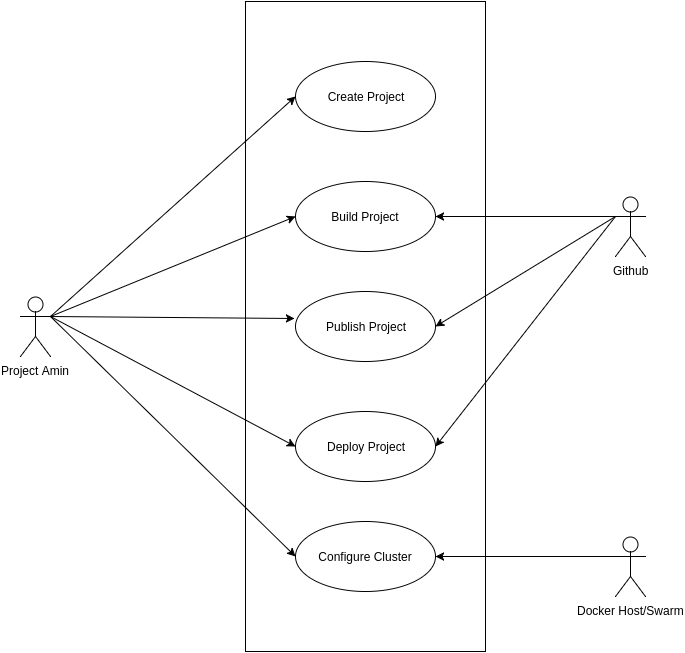

The diagram above was exported from draw.io. Its source (the exported page's mxGraphModel, read from the mxfile embedded in the PNG):
<mxGraphModel dx="892" dy="899" grid="1" gridSize="10" guides="1" tooltips="1" connect="1" arrows="1" fold="1" page="1" pageScale="1" pageWidth="850" pageHeight="1100" background="#ffffff" math="0" shadow="0">
  <root>
    <mxCell id="0" />
    <mxCell id="1" parent="0" />
    <mxCell id="3" value="" style="whiteSpace=wrap;html=1;" parent="1" vertex="1">
      <mxGeometry x="320" y="130" width="240" height="650" as="geometry" />
    </mxCell>
    <mxCell id="8" value="Create Project" style="ellipse;whiteSpace=wrap;html=1;" parent="1" vertex="1">
      <mxGeometry x="370" y="190" width="140" height="70" as="geometry" />
    </mxCell>
    <mxCell id="10" value="Build Project" style="ellipse;whiteSpace=wrap;html=1;" parent="1" vertex="1">
      <mxGeometry x="370" y="310" width="140" height="70" as="geometry" />
    </mxCell>
    <mxCell id="11" value="Configure Cluster" style="ellipse;whiteSpace=wrap;html=1;" parent="1" vertex="1">
      <mxGeometry x="370" y="650" width="140" height="70" as="geometry" />
    </mxCell>
    <mxCell id="12" value="Publish Project" style="ellipse;whiteSpace=wrap;html=1;" parent="1" vertex="1">
      <mxGeometry x="370" y="420" width="140" height="70" as="geometry" />
    </mxCell>
    <mxCell id="13" value="Deploy Project" style="ellipse;whiteSpace=wrap;html=1;" parent="1" vertex="1">
      <mxGeometry x="370" y="540" width="140" height="70" as="geometry" />
    </mxCell>
    <mxCell id="18" style="edgeStyle=none;rounded=0;html=1;entryX=0;entryY=0.5;jettySize=auto;orthogonalLoop=1;exitX=1;exitY=0.3333333333333333;exitPerimeter=0;" parent="1" source="15" target="8" edge="1">
      <mxGeometry relative="1" as="geometry">
        <mxPoint x="130" y="380" as="sourcePoint" />
      </mxGeometry>
    </mxCell>
    <mxCell id="20" value="" style="edgeStyle=none;rounded=0;html=1;jettySize=auto;orthogonalLoop=1;entryX=0;entryY=0.5;exitX=1;exitY=0.3333333333333333;exitPerimeter=0;" parent="1" source="15" target="10" edge="1">
      <mxGeometry relative="1" as="geometry">
        <mxPoint x="220" y="375" as="targetPoint" />
      </mxGeometry>
    </mxCell>
    <mxCell id="29" value="" style="edgeStyle=none;rounded=0;html=1;jettySize=auto;orthogonalLoop=1;entryX=-0.007;entryY=0.386;entryPerimeter=0;exitX=1;exitY=0.3333333333333333;exitPerimeter=0;" parent="1" source="15" target="12" edge="1">
      <mxGeometry relative="1" as="geometry">
        <mxPoint x="220" y="375" as="targetPoint" />
      </mxGeometry>
    </mxCell>
    <mxCell id="15" value="Project Amin" style="shape=umlActor;verticalLabelPosition=bottom;labelBackgroundColor=#ffffff;verticalAlign=top;html=1;" parent="1" vertex="1">
      <mxGeometry x="95" y="425" width="30" height="60" as="geometry" />
    </mxCell>
    <mxCell id="31" value="" style="endArrow=classic;html=1;entryX=0;entryY=0.5;exitX=1;exitY=0.3333333333333333;exitPerimeter=0;" parent="1" source="15" target="13" edge="1">
      <mxGeometry width="50" height="50" relative="1" as="geometry">
        <mxPoint x="130" y="470" as="sourcePoint" />
        <mxPoint x="230" y="590" as="targetPoint" />
      </mxGeometry>
    </mxCell>
    <mxCell id="32" value="" style="endArrow=classic;html=1;entryX=0;entryY=0.5;exitX=1;exitY=0.3333333333333333;exitPerimeter=0;" parent="1" source="15" target="11" edge="1">
      <mxGeometry width="50" height="50" relative="1" as="geometry">
        <mxPoint x="90" y="650" as="sourcePoint" />
        <mxPoint x="140" y="600" as="targetPoint" />
      </mxGeometry>
    </mxCell>
    <mxCell id="33" value="Github" style="shape=umlActor;verticalLabelPosition=bottom;labelBackgroundColor=#ffffff;verticalAlign=top;html=1;" parent="1" vertex="1">
      <mxGeometry x="690" y="325" width="30" height="60" as="geometry" />
    </mxCell>
    <mxCell id="34" value="" style="endArrow=classic;html=1;exitX=0;exitY=0.3333333333333333;exitPerimeter=0;entryX=1;entryY=0.5;" parent="1" source="33" target="10" edge="1">
      <mxGeometry width="50" height="50" relative="1" as="geometry">
        <mxPoint x="670" y="550" as="sourcePoint" />
        <mxPoint x="720" y="500" as="targetPoint" />
      </mxGeometry>
    </mxCell>
    <mxCell id="36" value="" style="endArrow=classic;html=1;entryX=1;entryY=0.5;exitX=0;exitY=0.3333333333333333;exitPerimeter=0;" parent="1" source="33" target="12" edge="1">
      <mxGeometry width="50" height="50" relative="1" as="geometry">
        <mxPoint x="690" y="330" as="sourcePoint" />
        <mxPoint x="630" y="470" as="targetPoint" />
      </mxGeometry>
    </mxCell>
    <mxCell id="37" value="" style="endArrow=classic;html=1;entryX=1;entryY=0.5;exitX=0;exitY=0.3333333333333333;exitPerimeter=0;" parent="1" source="33" target="13" edge="1">
      <mxGeometry width="50" height="50" relative="1" as="geometry">
        <mxPoint x="690" y="330" as="sourcePoint" />
        <mxPoint x="670" y="510" as="targetPoint" />
      </mxGeometry>
    </mxCell>
    <mxCell id="39" value="Docker Host/Swarm" style="shape=umlActor;verticalLabelPosition=bottom;labelBackgroundColor=#ffffff;verticalAlign=top;html=1;" parent="1" vertex="1">
      <mxGeometry x="690" y="665" width="30" height="60" as="geometry" />
    </mxCell>
    <mxCell id="43" value="" style="endArrow=classic;html=1;exitX=0;exitY=0.3333333333333333;exitPerimeter=0;" parent="1" source="39" target="11" edge="1">
      <mxGeometry width="50" height="50" relative="1" as="geometry">
        <mxPoint x="550" y="880" as="sourcePoint" />
        <mxPoint x="600" y="830" as="targetPoint" />
      </mxGeometry>
    </mxCell>
  </root>
</mxGraphModel>